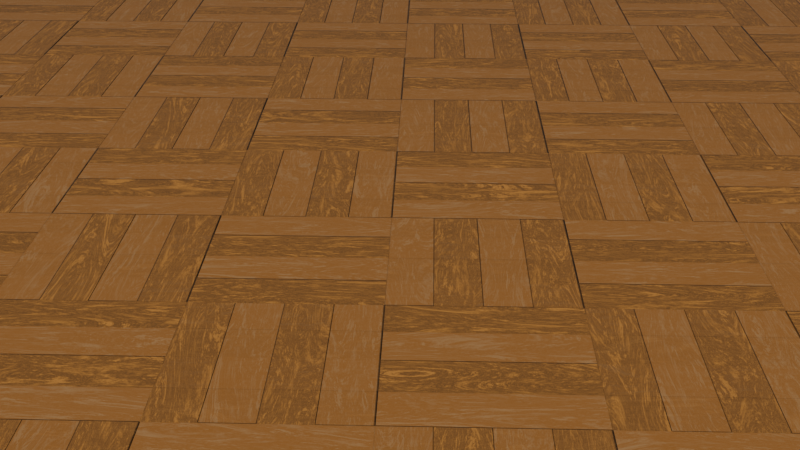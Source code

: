 # Source: woodgrain.blend  (saved by Blender 4.1.24; exported with 4.5.12 LTS)
import bpy
from mathutils import Matrix  # noqa: F401  (used for matrix-valued properties, if any)

bpy.ops.wm.read_factory_settings(use_empty=True)
scene = bpy.context.scene
scene.name = 'Scene'

# ---- collections
col_collection = bpy.data.collections.new('Collection'); scene.collection.children.link(col_collection)

# ---- images (referenced by path relative to the original .blend; pixels are not part of the script)
import os
ASSET_DIR = os.environ.get("B2B_ASSET_DIR", "")  # directory of the original .blend (textures are referenced by path, not embedded)
HERE = os.path.dirname(os.path.abspath(__file__))  # packed textures are extracted next to this script under _unpacked/

def load_image(name, relpath, width, height, colorspace="sRGB"):
    """Load a texture the original file referenced (path relative to the .blend, or extracted next to this script)."""
    p = next((c for c in (os.path.join(HERE, relpath), os.path.join(ASSET_DIR, relpath)) if relpath and os.path.exists(c)), "")
    if p:
        img = bpy.data.images.load(p, check_existing=True)
        img.name = name
    else:  # same state as the original file: an image datablock whose file is absent (Cycles renders it pink)
        img = bpy.data.images.new(name, width, height)
        img.source = "FILE"
        img.filepath = "//" + (relpath or name)
    img.colorspace_settings.name = colorspace
    return img
img_untitled_001 = load_image('Untitled.001', 'bake3.png', 1024, 1024, 'sRGB')
img_bake = load_image('bake', '', 1024, 1024, 'sRGB')

# ---- materials (node trees are filled in below, after node groups)
mat_paraquet = bpy.data.materials.new('Paraquet')

# ---- material node trees
mat_paraquet.use_nodes = True; mat_paraquet.node_tree.nodes.clear()
_N = mat_paraquet.node_tree.nodes; _L = mat_paraquet.node_tree.links
n0 = _N.new('ShaderNodeBsdfPrincipled'); n0.name = 'Principled BSDF'; n0.location = (990, 380)
n0.inputs[4].default_value = 0.98
n1 = _N.new('ShaderNodeOutputMaterial'); n1.name = 'Material Output'; n1.location = (1750, -956)
n2 = _N.new('ShaderNodeTexNoise'); n2.name = 'Noise Texture'; n2.location = (204, -205)
n2.inputs[2].default_value = 6.0
n2.inputs[3].default_value = 10.0
n2.inputs[4].default_value = 0.85
n2.inputs[5].default_value = 3.0
n2.inputs[8].default_value = 3.0
n3 = _N.new('ShaderNodeTexCoord'); n3.name = 'Texture Coordinate'; n3.location = (-1706, -1199)
n4 = _N.new('ShaderNodeMapping'); n4.name = 'Mapping'; n4.location = (-1490, -1215)
n4.inputs[2].default_value = (0.0, 0.0, 0.7854)
n4.inputs[3].default_value = (6.0, 6.0, 6.0)
n5 = _N.new('ShaderNodeMapping'); n5.name = 'Mapping.001'; n5.location = (30, -208)
n5.inputs[3].default_value = (6.0, 1.0, 1.0)
n6 = _N.new('ShaderNodeValToRGB'); n6.name = 'Color Ramp'; n6.location = (343, -225)
while len(n6.color_ramp.elements) > 1: n6.color_ramp.elements.remove(n6.color_ramp.elements[-1])
n6.color_ramp.elements[0].position = 0.0; n6.color_ramp.elements[0].color = (0.0, 0.0, 0.0, 1.0)
_e = n6.color_ramp.elements.new(0.2545); _e.color = (1.0, 1.0, 1.0, 1.0)
_e = n6.color_ramp.elements.new(0.3727); _e.color = (0.0, 0.0, 0.0, 1.0)
_e = n6.color_ramp.elements.new(0.5227); _e.color = (1.0, 1.0, 1.0, 1.0)
_e = n6.color_ramp.elements.new(0.5818); _e.color = (0.0, 0.0, 0.0, 1.0)
_e = n6.color_ramp.elements.new(0.8045); _e.color = (1.0, 1.0, 1.0, 1.0)
n7 = _N.new('ShaderNodeMix'); n7.name = 'Mix'; n7.location = (598, -40)
n7.data_type = 'RGBA'
n7.inputs[6].default_value = (0.4678, 0.2747, 0.1274, 1.0)
n7.inputs[7].default_value = (0.4397, 0.162, 0.02519, 1.0)
n8 = _N.new('ShaderNodeMix'); n8.name = 'Mix.001'; n8.location = (597, -329)
n8.data_type = 'RGBA'
n8.inputs[6].default_value = (0.7305, 0.314, 0.06663, 1.0)
n8.inputs[7].default_value = (0.162, 0.07421, 0.02843, 1.0)
n9 = _N.new('NodeFrame'); n9.name = 'Frame'; n9.location = (-541, 523)
n9.label = 'Wood Texture'
n9.width = 768
n10 = _N.new('ShaderNodeTexChecker'); n10.name = 'Checker Texture'; n10.location = (226, -40)
n10.inputs[2].default_value = (0.4328, 0.4328, 0.4328, 1.0)
n10.inputs[3].default_value = 6.0
n11 = _N.new('ShaderNodeTexChecker'); n11.name = 'Checker Texture.001'; n11.location = (225, -241)
n11.inputs[1].default_value = (0.06777, 0.06777, 0.06777, 1.0)
n11.inputs[2].default_value = (0.0, 0.0, 0.0, 1.0)
n11.inputs[3].default_value = 6.0
n12 = _N.new('ShaderNodeMapping'); n12.name = 'Mapping.002'; n12.location = (30, -115)
n12.inputs[3].default_value = (4.0, 1.0, 1.0)
n13 = _N.new('ShaderNodeMix'); n13.name = 'Mix.002'; n13.location = (529, -53)
n13.data_type = 'RGBA'
n14 = _N.new('ShaderNodeValToRGB'); n14.name = 'Color Ramp.001'; n14.location = (745, -168)
while len(n14.color_ramp.elements) > 1: n14.color_ramp.elements.remove(n14.color_ramp.elements[-1])
n14.color_ramp.elements[0].position = 0.0; n14.color_ramp.elements[0].color = (0.05476, 0.05476, 0.05476, 1.0)
_e = n14.color_ramp.elements.new(0.6364); _e.color = (1.0, 1.0, 1.0, 1.0)
n15 = _N.new('NodeFrame'); n15.name = 'Frame.001'; n15.location = (-720, 1058)
n15.label = 'Wood Planks'
n15.width = 1015
n16 = _N.new('ShaderNodeMix'); n16.name = 'Mix.003'; n16.location = (30, -40)
n16.data_type = 'RGBA'
n17 = _N.new('ShaderNodeHueSaturation'); n17.name = 'Hue/Saturation/Value'; n17.location = (217, -44)
n17.inputs[3].default_value = 1.5
n18 = _N.new('NodeFrame'); n18.name = 'Frame.002'; n18.location = (334, 582)
n18.label = 'Base Color'
n18.width = 397
n19 = _N.new('ShaderNodeMapRange'); n19.name = 'Map Range'; n19.location = (30, -40)
n19.interpolation_type = 'STEPPED'
n19.inputs[1].default_value = 0.6
n19.inputs[2].default_value = 1.5
n19.inputs[4].default_value = 0.45
n19.inputs[7].default_value = (0.6, 0.6, 0.6)
n19.inputs[8].default_value = (1.5, 1.5, 1.5)
n19.inputs[9].default_value = (0.45, 0.45, 0.45)
n20 = _N.new('ShaderNodeHueSaturation'); n20.name = 'Hue/Saturation/Value.001'; n20.location = (245, -105)
n20.inputs[1].default_value = 0.6
n20.inputs[2].default_value = 0.3
n21 = _N.new('NodeFrame'); n21.name = 'Frame.003'; n21.location = (353, 297)
n21.label = 'Roughness'
n21.width = 425
n22 = _N.new('ShaderNodeTexNoise'); n22.name = 'Noise Texture.001'; n22.location = (204, -30)
n22.inputs[2].default_value = 6.0
n22.inputs[3].default_value = 3.0
n22.inputs[5].default_value = 3.0
n22.inputs[8].default_value = 3.0
n23 = _N.new('ShaderNodeMapping'); n23.name = 'Mapping.003'; n23.location = (30, -33)
n23.inputs[3].default_value = (6.0, 1.0, 1.0)
n24 = _N.new('ShaderNodeValToRGB'); n24.name = 'Color Ramp.002'; n24.location = (343, -49)
while len(n24.color_ramp.elements) > 1: n24.color_ramp.elements.remove(n24.color_ramp.elements[-1])
n24.color_ramp.elements[0].position = 0.0; n24.color_ramp.elements[0].color = (0.0, 0.0, 0.0, 1.0)
_e = n24.color_ramp.elements.new(0.2545); _e.color = (1.0, 1.0, 1.0, 1.0)
_e = n24.color_ramp.elements.new(0.3727); _e.color = (0.0, 0.0, 0.0, 1.0)
_e = n24.color_ramp.elements.new(0.5227); _e.color = (1.0, 1.0, 1.0, 1.0)
_e = n24.color_ramp.elements.new(0.5818); _e.color = (0.0, 0.0, 0.0, 1.0)
_e = n24.color_ramp.elements.new(0.8045); _e.color = (1.0, 1.0, 1.0, 1.0)
n25 = _N.new('NodeFrame'); n25.name = 'Frame.004'; n25.location = (30, -150)
n25.width = 613
n26 = _N.new('ShaderNodeTexNoise'); n26.name = 'Noise Texture.002'; n26.location = (369, -298)
n26.inputs[2].default_value = 10.0
n26.inputs[3].default_value = 10.0
n27 = _N.new('ShaderNodeBump'); n27.name = 'Bump'; n27.location = (876, -93)
n27.inputs[1].default_value = 0.0001
n27.inputs[2].default_value = 1.0
n28 = _N.new('ShaderNodeBump'); n28.name = 'Bump.001'; n28.location = (1105, -116)
n28.inputs[1].default_value = 0.002
n28.inputs[2].default_value = 1.0
n29 = _N.new('NodeFrame'); n29.name = 'Frame.005'; n29.location = (-555, -60)
n29.label = 'bump wood'
n29.width = 1495
n30 = _N.new('ShaderNodeBump'); n30.name = 'Bump.002'; n30.location = (1325, -40)
n30.inputs[1].default_value = 0.2
n30.inputs[2].default_value = 1.0
n31 = _N.new('NodeReroute'); n31.name = 'Reroute'; n31.location = (-755, 282)
n31.width = 16
n31.socket_idname = 'NodeSocketVector'
n32 = _N.new('ShaderNodeMapping'); n32.name = 'Mapping.004'; n32.location = (-983, 296)
n33 = _N.new('ShaderNodeBsdfPrincipled'); n33.name = 'Principled BSDF.001'; n33.location = (1031, -1735)
n33.inputs[4].default_value = 0.98
n34 = _N.new('ShaderNodeTexNoise'); n34.name = 'Noise Texture.003'; n34.location = (204, -205)
n34.inputs[2].default_value = 6.0
n34.inputs[3].default_value = 10.0
n34.inputs[4].default_value = 0.85
n34.inputs[5].default_value = 3.0
n34.inputs[8].default_value = 3.0
n35 = _N.new('ShaderNodeMapping'); n35.name = 'Mapping.005'; n35.location = (30, -208)
n35.inputs[3].default_value = (6.0, 1.0, 1.0)
n36 = _N.new('ShaderNodeValToRGB'); n36.name = 'Color Ramp.003'; n36.location = (343, -225)
while len(n36.color_ramp.elements) > 1: n36.color_ramp.elements.remove(n36.color_ramp.elements[-1])
n36.color_ramp.elements[0].position = 0.0; n36.color_ramp.elements[0].color = (0.0, 0.0, 0.0, 1.0)
_e = n36.color_ramp.elements.new(0.2545); _e.color = (1.0, 1.0, 1.0, 1.0)
_e = n36.color_ramp.elements.new(0.3727); _e.color = (0.0, 0.0, 0.0, 1.0)
_e = n36.color_ramp.elements.new(0.5227); _e.color = (1.0, 1.0, 1.0, 1.0)
_e = n36.color_ramp.elements.new(0.5818); _e.color = (0.0, 0.0, 0.0, 1.0)
_e = n36.color_ramp.elements.new(0.8045); _e.color = (1.0, 1.0, 1.0, 1.0)
n37 = _N.new('ShaderNodeMix'); n37.name = 'Mix.004'; n37.location = (598, -40)
n37.data_type = 'RGBA'
n37.inputs[6].default_value = (0.4678, 0.2747, 0.1274, 1.0)
n37.inputs[7].default_value = (0.4397, 0.162, 0.02519, 1.0)
n38 = _N.new('ShaderNodeMix'); n38.name = 'Mix.005'; n38.location = (597, -329)
n38.data_type = 'RGBA'
n38.inputs[6].default_value = (0.7305, 0.314, 0.06663, 1.0)
n38.inputs[7].default_value = (0.162, 0.07421, 0.02843, 1.0)
n39 = _N.new('NodeFrame'); n39.name = 'Frame.006'; n39.location = (-500, -1592)
n39.label = 'Wood Texture'
n39.width = 768
n40 = _N.new('ShaderNodeTexChecker'); n40.name = 'Checker Texture.002'; n40.location = (225, -40)
n40.inputs[2].default_value = (0.4328, 0.4328, 0.4328, 1.0)
n40.inputs[3].default_value = 6.0
n41 = _N.new('ShaderNodeTexChecker'); n41.name = 'Checker Texture.003'; n41.location = (224, -241)
n41.inputs[1].default_value = (0.06777, 0.06777, 0.06777, 1.0)
n41.inputs[2].default_value = (0.0, 0.0, 0.0, 1.0)
n41.inputs[3].default_value = 6.0
n42 = _N.new('ShaderNodeMapping'); n42.name = 'Mapping.006'; n42.location = (30, -115)
n42.inputs[3].default_value = (4.0, 1.0, 1.0)
n43 = _N.new('ShaderNodeMix'); n43.name = 'Mix.006'; n43.location = (528, -53)
n43.data_type = 'RGBA'
n44 = _N.new('ShaderNodeValToRGB'); n44.name = 'Color Ramp.004'; n44.location = (745, -168)
while len(n44.color_ramp.elements) > 1: n44.color_ramp.elements.remove(n44.color_ramp.elements[-1])
n44.color_ramp.elements[0].position = 0.0; n44.color_ramp.elements[0].color = (0.05476, 0.05476, 0.05476, 1.0)
_e = n44.color_ramp.elements.new(0.6364); _e.color = (1.0, 1.0, 1.0, 1.0)
n45 = _N.new('NodeFrame'); n45.name = 'Frame.007'; n45.location = (-679, -1057)
n45.label = 'Wood Planks'
n45.width = 1015
n46 = _N.new('ShaderNodeMix'); n46.name = 'Mix.007'; n46.location = (30, -40)
n46.data_type = 'RGBA'
n47 = _N.new('ShaderNodeHueSaturation'); n47.name = 'Hue/Saturation/Value.002'; n47.location = (217, -44)
n48 = _N.new('NodeFrame'); n48.name = 'Frame.008'; n48.location = (375, -1533)
n48.label = 'Base Color'
n48.width = 397
n49 = _N.new('ShaderNodeMapRange'); n49.name = 'Map Range.001'; n49.location = (30, -40)
n49.interpolation_type = 'STEPPED'
n49.inputs[1].default_value = 0.6
n49.inputs[2].default_value = 1.5
n49.inputs[4].default_value = 0.45
n49.inputs[7].default_value = (0.6, 0.6, 0.6)
n49.inputs[8].default_value = (1.5, 1.5, 1.5)
n49.inputs[9].default_value = (0.45, 0.45, 0.45)
n50 = _N.new('ShaderNodeHueSaturation'); n50.name = 'Hue/Saturation/Value.003'; n50.location = (246, -105)
n50.inputs[1].default_value = 0.6
n50.inputs[2].default_value = 0.3
n51 = _N.new('NodeFrame'); n51.name = 'Frame.009'; n51.location = (394, -1818)
n51.label = 'Roughness'
n51.width = 426
n52 = _N.new('ShaderNodeTexNoise'); n52.name = 'Noise Texture.004'; n52.location = (205, -30)
n52.inputs[2].default_value = 6.0
n52.inputs[3].default_value = 3.0
n52.inputs[5].default_value = 3.0
n52.inputs[8].default_value = 3.0
n53 = _N.new('ShaderNodeMapping'); n53.name = 'Mapping.007'; n53.location = (30, -33)
n53.inputs[3].default_value = (6.0, 1.0, 1.0)
n54 = _N.new('ShaderNodeValToRGB'); n54.name = 'Color Ramp.005'; n54.location = (344, -49)
while len(n54.color_ramp.elements) > 1: n54.color_ramp.elements.remove(n54.color_ramp.elements[-1])
n54.color_ramp.elements[0].position = 0.0; n54.color_ramp.elements[0].color = (0.0, 0.0, 0.0, 1.0)
_e = n54.color_ramp.elements.new(0.2545); _e.color = (1.0, 1.0, 1.0, 1.0)
_e = n54.color_ramp.elements.new(0.3727); _e.color = (0.0, 0.0, 0.0, 1.0)
_e = n54.color_ramp.elements.new(0.5227); _e.color = (1.0, 1.0, 1.0, 1.0)
_e = n54.color_ramp.elements.new(0.5818); _e.color = (0.0, 0.0, 0.0, 1.0)
_e = n54.color_ramp.elements.new(0.8045); _e.color = (1.0, 1.0, 1.0, 1.0)
n55 = _N.new('NodeFrame'); n55.name = 'Frame.010'; n55.location = (30, -150)
n55.width = 614
n56 = _N.new('ShaderNodeTexNoise'); n56.name = 'Noise Texture.005'; n56.location = (369, -298)
n56.inputs[2].default_value = 10.0
n56.inputs[3].default_value = 10.0
n57 = _N.new('ShaderNodeBump'); n57.name = 'Bump.003'; n57.location = (876, -93)
n57.inputs[1].default_value = 0.0001
n57.inputs[2].default_value = 1.0
n58 = _N.new('ShaderNodeBump'); n58.name = 'Bump.004'; n58.location = (1105, -116)
n58.inputs[1].default_value = 0.002
n58.inputs[2].default_value = 1.0
n59 = _N.new('NodeFrame'); n59.name = 'Frame.011'; n59.location = (-513, -2175)
n59.label = 'bump wood'
n59.width = 1495
n60 = _N.new('ShaderNodeBump'); n60.name = 'Bump.005'; n60.location = (1325, -40)
n60.inputs[1].default_value = 0.2
n60.inputs[2].default_value = 1.0
n61 = _N.new('NodeReroute'); n61.name = 'Reroute.001'; n61.location = (-714, -1833)
n61.width = 16
n61.socket_idname = 'NodeSocketVector'
n62 = _N.new('ShaderNodeMapping'); n62.name = 'Mapping.008'; n62.location = (-1054, -1728)
n62.inputs[2].default_value = (0.0, 0.0, 1.571)
n63 = _N.new('ShaderNodeMixShader'); n63.name = 'Mix Shader'; n63.location = (1532, -898)
n64 = _N.new('ShaderNodeTexChecker'); n64.name = 'Checker Texture.004'; n64.location = (1102, -887)
n64.inputs[2].default_value = (0.0, 0.0, 0.0, 1.0)
n64.inputs[3].default_value = 6.0
n65 = _N.new('ShaderNodeTexImage'); n65.name = 'Image Texture'; n65.location = (1941, -825)
n65.image = img_untitled_001
n66 = _N.new('ShaderNodeTexImage'); n66.name = 'Image Texture.001'; n66.location = (1572, -1162)
n66.image = img_bake
n2.parent = n9
n5.parent = n9
n6.parent = n9
n7.parent = n9
n8.parent = n9
n10.parent = n15
n11.parent = n15
n12.parent = n15
n13.parent = n15
n14.parent = n15
n16.parent = n18
n17.parent = n18
n19.parent = n21
n20.parent = n21
n22.parent = n25
n23.parent = n25
n24.parent = n25
n25.parent = n29
n26.parent = n25
n27.parent = n29
n28.parent = n29
n30.parent = n29
n34.parent = n39
n35.parent = n39
n36.parent = n39
n37.parent = n39
n38.parent = n39
n40.parent = n45
n41.parent = n45
n42.parent = n45
n43.parent = n45
n44.parent = n45
n46.parent = n48
n47.parent = n48
n49.parent = n51
n50.parent = n51
n52.parent = n55
n53.parent = n55
n54.parent = n55
n55.parent = n59
n56.parent = n55
n57.parent = n59
n58.parent = n59
n60.parent = n59
_L.new(n3.outputs[2], n4.inputs[0])
_L.new(n5.outputs[0], n2.inputs[0])
_L.new(n31.outputs[0], n5.inputs[0])
_L.new(n2.outputs[0], n6.inputs[0])
_L.new(n6.outputs[0], n7.inputs[0])
_L.new(n6.outputs[0], n8.inputs[0])
_L.new(n31.outputs[0], n10.inputs[0])
_L.new(n12.outputs[0], n11.inputs[0])
_L.new(n31.outputs[0], n12.inputs[0])
_L.new(n10.outputs[0], n13.inputs[6])
_L.new(n11.outputs[0], n13.inputs[7])
_L.new(n13.outputs[2], n14.inputs[0])
_L.new(n14.outputs[0], n16.inputs[0])
_L.new(n7.outputs[2], n16.inputs[6])
_L.new(n8.outputs[2], n16.inputs[7])
_L.new(n11.outputs[1], n13.inputs[0])
_L.new(n16.outputs[2], n17.inputs[4])
_L.new(n17.outputs[0], n0.inputs[0])
_L.new(n6.outputs[0], n19.inputs[11])
_L.new(n20.outputs[0], n0.inputs[2])
_L.new(n19.outputs[0], n20.inputs[4])
_L.new(n6.outputs[0], n19.inputs[0])
_L.new(n23.outputs[0], n22.inputs[0])
_L.new(n31.outputs[0], n23.inputs[0])
_L.new(n22.outputs[0], n24.inputs[0])
_L.new(n23.outputs[0], n26.inputs[0])
_L.new(n24.outputs[0], n27.inputs[3])
_L.new(n27.outputs[0], n28.inputs[4])
_L.new(n26.outputs[0], n28.inputs[3])
_L.new(n30.outputs[0], n0.inputs[5])
_L.new(n28.outputs[0], n30.inputs[4])
_L.new(n13.outputs[2], n30.inputs[3])
_L.new(n32.outputs[0], n31.inputs[0])
_L.new(n4.outputs[0], n32.inputs[0])
_L.new(n35.outputs[0], n34.inputs[0])
_L.new(n61.outputs[0], n35.inputs[0])
_L.new(n34.outputs[0], n36.inputs[0])
_L.new(n36.outputs[0], n37.inputs[0])
_L.new(n36.outputs[0], n38.inputs[0])
_L.new(n61.outputs[0], n40.inputs[0])
_L.new(n42.outputs[0], n41.inputs[0])
_L.new(n61.outputs[0], n42.inputs[0])
_L.new(n40.outputs[0], n43.inputs[6])
_L.new(n41.outputs[0], n43.inputs[7])
_L.new(n43.outputs[2], n44.inputs[0])
_L.new(n44.outputs[0], n46.inputs[0])
_L.new(n37.outputs[2], n46.inputs[6])
_L.new(n38.outputs[2], n46.inputs[7])
_L.new(n41.outputs[1], n43.inputs[0])
_L.new(n46.outputs[2], n47.inputs[4])
_L.new(n47.outputs[0], n33.inputs[0])
_L.new(n36.outputs[0], n49.inputs[11])
_L.new(n50.outputs[0], n33.inputs[2])
_L.new(n49.outputs[0], n50.inputs[4])
_L.new(n36.outputs[0], n49.inputs[0])
_L.new(n53.outputs[0], n52.inputs[0])
_L.new(n61.outputs[0], n53.inputs[0])
_L.new(n52.outputs[0], n54.inputs[0])
_L.new(n53.outputs[0], n56.inputs[0])
_L.new(n54.outputs[0], n57.inputs[3])
_L.new(n57.outputs[0], n58.inputs[4])
_L.new(n56.outputs[0], n58.inputs[3])
_L.new(n60.outputs[0], n33.inputs[5])
_L.new(n58.outputs[0], n60.inputs[4])
_L.new(n43.outputs[2], n60.inputs[3])
_L.new(n62.outputs[0], n61.inputs[0])
_L.new(n4.outputs[0], n62.inputs[0])
_L.new(n33.outputs[0], n63.inputs[1])
_L.new(n0.outputs[0], n63.inputs[2])
_L.new(n63.outputs[0], n1.inputs[0])
_L.new(n4.outputs[0], n64.inputs[0])
_L.new(n64.outputs[0], n63.inputs[0])
n1.is_active_output = True

# ---- world
world_world = bpy.data.worlds.new('World'); scene.world = world_world
world_world.use_nodes = True; world_world.node_tree.nodes.clear()
_N = world_world.node_tree.nodes; _L = world_world.node_tree.links
n0 = _N.new('ShaderNodeOutputWorld'); n0.name = 'World Output'; n0.location = (300, 300)
n1 = _N.new('ShaderNodeBackground'); n1.name = 'Background'; n1.location = (10, 300)
n1.inputs[0].default_value = (0.05088, 0.05088, 0.05088, 1.0)
_L.new(n1.outputs[0], n0.inputs[0])
n0.is_active_output = True
world_world.color = (0.05088, 0.05088, 0.05088)
world_world.use_sun_shadow = False
world_world.sun_shadow_jitter_overblur = 0.0

# ---- cameras
cam_camera = bpy.data.cameras.new('Camera')
cam_camera.clip_end = 100.0
cam_camera.ortho_scale = 7.314

# ---- lights
light_light = bpy.data.lights.new('Light', 'POINT')
light_light.transmission_factor = 0.0
light_light.energy = 1000.0
light_light.shadow_soft_size = 0.1
light_light.shadow_maximum_resolution = 0.006
light_light.use_absolute_resolution = True

# ---- meshes
me_cube_006 = bpy.data.meshes.new('Cube.006')
me_cube_006.from_pydata([(-1.0, -1.0, 1.0), (-1.0, 1.0, 1.0), (1.0, -1.0, 1.0), (1.0, 1.0, 1.0)], [], [(3, 1, 0, 2)])
me_cube_006.polygons.foreach_set('use_smooth', [True] * 1)
_uv = me_cube_006.uv_layers.new(name='UVMap')
_uv.uv.foreach_set('vector', [0.9999, 9.999e-05, 0.9999, 0.9999, 0.0001001, 0.9999, 9.996e-05, 0.0001])
me_cube_006.materials.append(mat_paraquet)
me_cube_006.update()
me_cube_006.normals_split_custom_set([tuple(v) for v in zip(*[iter([0.0, 0.0, 1.0, 0.0, 0.0, 1.0, 0.0, 0.0, 1.0, 0.0, 0.0, 1.0])] * 3)])

# ---- objects
ob_light = bpy.data.objects.new('Light', light_light)
ob_camera = bpy.data.objects.new('Camera', cam_camera)
ob_floor = bpy.data.objects.new('FLOOR', me_cube_006)

# ---- transforms, parenting, visibility, modifiers, constraints
ob_light.location = (4.076, 1.005, 5.904)
ob_light.rotation_euler = (0.6503, 0.05522, 1.866)
ob_light.lock_rotations_4d = False
ob_light.empty_display_type = 'ARROWS'
ob_light.color = (0.0, 0.0, 0.0, 0.0)
ob_light.hide_render = True
ob_light.lineart.crease_threshold = 0.0
ob_camera.location = (7.359, -6.926, 4.958)
ob_camera.rotation_euler = (1.109, 0.0, 0.8149)
ob_camera.lock_rotations_4d = False
ob_camera.empty_display_type = 'ARROWS'
ob_camera.color = (0.0, 0.0, 0.0, 0.0)
ob_camera.hide_render = True
ob_camera.display_type = 'WIRE'
ob_camera.lineart.crease_threshold = 0.0
ob_floor.location = (0.0, 0.0, 0.0)
ob_floor.rotation_euler = (-1.629e-07, 0.0, 0.0)
ob_floor.scale = (25.0, 25.0, 1.0)
ob_floor.color = (0.8, 0.8, 0.8, 1.0)

# ---- collection membership
col_collection.objects.link(ob_light)
col_collection.objects.link(ob_camera)
col_collection.objects.link(ob_floor)

# ---- scene / render settings (as saved in the file)
scene.camera = ob_camera
scene.frame_start = 1; scene.frame_end = 250; scene.frame_set(13)
scene.render.engine = 'CYCLES'
scene.cycles.samples = 2048
scene.cycles.sampling_pattern = 'TABULATED_SOBOL'
scene.eevee.taa_render_samples = 32
scene.eevee.ray_tracing_options.trace_max_roughness = 0.0
bpy.context.view_layer.update()

# ---- added for rendering (the .blend has no usable light): sun
light_auto_sun = bpy.data.lights.new('AutoSun', 'SUN')
light_auto_sun.energy = 3.0
light_auto_sun.angle = 0.0523599
ob_auto_sun = bpy.data.objects.new('AutoSun', light_auto_sun)
scene.collection.objects.link(ob_auto_sun)
ob_auto_sun.rotation_euler = (0.872665, 0.174533, 0.523599)
bpy.context.view_layer.update()
